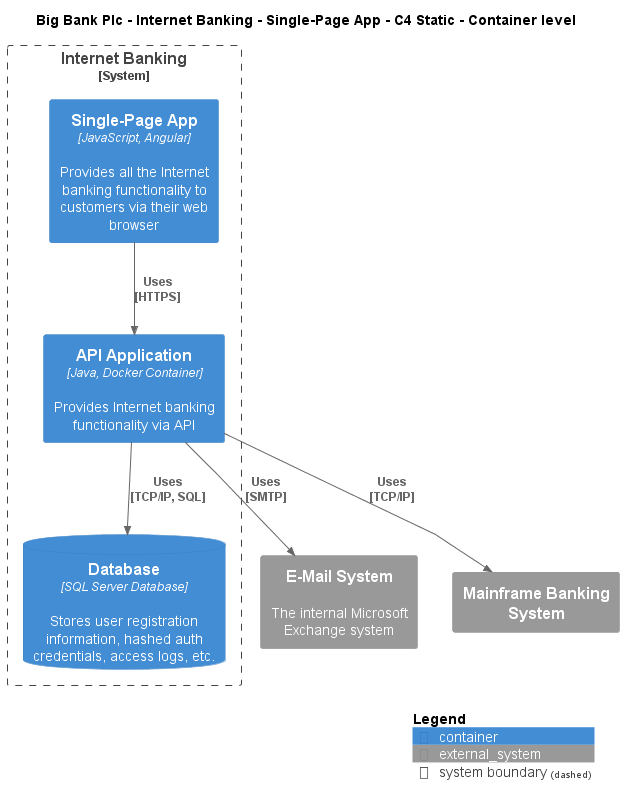

The diagram above was rendered by PlantUML. Its source (embedded in the PNG):
@startuml
!include ..\..\..\..\..\.c4s\C4_Container.puml

AddElementTag("c4interflow:lifecycle:new", $bgColor=green, $fontColor=#ffffff, $borderColor=green, $shadowing="False")
AddElementTag("c4interflow:lifecycle:changed", $bgColor=orange, $fontColor=#ffffff, $borderColor=orange, $shadowing="False")
AddElementTag("c4interflow:lifecycle:removed", $bgColor=red, $fontColor=#ffffff, $borderColor=red, $shadowing="False")

AddRelTag("c4interflow:lifecycle:new", $textColor=green, $lineColor=green)
AddRelTag("c4interflow:lifecycle:changed", $textColor=orange, $lineColor=orange)
AddRelTag("c4interflow:lifecycle:removed", $textColor=red, $lineColor=red)

SHOW_PERSON_PORTRAIT()
LAYOUT_TOP_DOWN()

skinparam linetype polyline

title Big Bank Plc - Internet Banking - Single-Page App - C4 Static - Container level


System_Boundary(BigBankPlc.SoftwareSystems.InternetBanking, "Internet Banking") {
    Container(BigBankPlc.SoftwareSystems.InternetBanking.Containers.SinglePageApp, "Single-Page App", "JavaScript, Angular", "Provides all the Internet banking functionality to customers via their web browser")
    Container(BigBankPlc.SoftwareSystems.InternetBanking.Containers.APIApplication, "API Application", "Java, Docker Container", "Provides Internet banking functionality via API")
    ContainerDb(BigBankPlc.SoftwareSystems.InternetBanking.Containers.Database, "Database", "SQL Server Database", "Stores user registration information, hashed auth credentials, access logs, etc.")
}
System_Ext(BigBankPlc.SoftwareSystems.EMailSystem, "E-Mail System", "The internal Microsoft Exchange system")
System_Ext(BigBankPlc.SoftwareSystems.MainframeBankingSystem, "Mainframe Banking System", "")

Rel(BigBankPlc.SoftwareSystems.InternetBanking.Containers.SinglePageApp, BigBankPlc.SoftwareSystems.InternetBanking.Containers.APIApplication, "Uses\n[HTTPS]", $tags='protocol:https')
Rel(BigBankPlc.SoftwareSystems.InternetBanking.Containers.APIApplication, BigBankPlc.SoftwareSystems.InternetBanking.Containers.Database, "Uses\n[TCP/IP, SQL]", $tags='protocol:tcp/ip, sql')
Rel(BigBankPlc.SoftwareSystems.InternetBanking.Containers.APIApplication, BigBankPlc.SoftwareSystems.EMailSystem, "Uses\n[SMTP]", $tags='protocol:smtp')
Rel(BigBankPlc.SoftwareSystems.InternetBanking.Containers.APIApplication, BigBankPlc.SoftwareSystems.MainframeBankingSystem, "Uses\n[TCP/IP]", $tags='protocol:tcp/ip')


SHOW_LEGEND()
@enduml